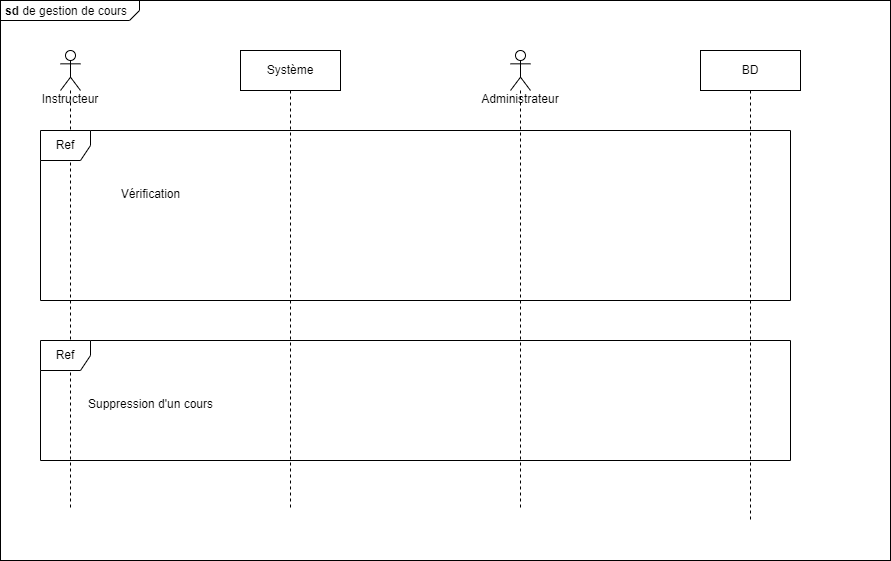

The diagram above was exported from draw.io. Its source (the exported page's mxGraphModel, read from the mxfile embedded in the PNG):
<mxGraphModel dx="1941" dy="559" grid="1" gridSize="10" guides="1" tooltips="1" connect="1" arrows="1" fold="1" page="1" pageScale="1" pageWidth="827" pageHeight="1169" math="0" shadow="0">
  <root>
    <mxCell id="0" />
    <mxCell id="1" parent="0" />
    <mxCell id="3lW_DVcxYsvzPdqhgk_9-1" value="&lt;p style=&quot;margin:0px;margin-top:4px;margin-left:5px;text-align:left;&quot;&gt;&lt;b&gt;sd&lt;/b&gt;&amp;nbsp;de gestion de cours&lt;/p&gt;" style="html=1;shape=mxgraph.sysml.package;overflow=fill;labelX=139;align=left;spacingLeft=5;verticalAlign=top;spacingTop=-3;" vertex="1" parent="1">
      <mxGeometry x="-90" y="20" width="890" height="560" as="geometry" />
    </mxCell>
    <mxCell id="3lW_DVcxYsvzPdqhgk_9-2" value="&lt;br&gt;&lt;br&gt;&lt;br&gt;&lt;br&gt;Instructeur" style="shape=umlLifeline;perimeter=lifelinePerimeter;whiteSpace=wrap;html=1;container=1;dropTarget=0;collapsible=0;recursiveResize=0;outlineConnect=0;portConstraint=eastwest;newEdgeStyle={&quot;edgeStyle&quot;:&quot;elbowEdgeStyle&quot;,&quot;elbow&quot;:&quot;vertical&quot;,&quot;curved&quot;:0,&quot;rounded&quot;:0};participant=umlActor;" vertex="1" parent="1">
      <mxGeometry x="-30" y="70" width="20" height="460" as="geometry" />
    </mxCell>
    <mxCell id="3lW_DVcxYsvzPdqhgk_9-3" value="Système" style="shape=umlLifeline;perimeter=lifelinePerimeter;whiteSpace=wrap;html=1;container=1;dropTarget=0;collapsible=0;recursiveResize=0;outlineConnect=0;portConstraint=eastwest;newEdgeStyle={&quot;edgeStyle&quot;:&quot;elbowEdgeStyle&quot;,&quot;elbow&quot;:&quot;vertical&quot;,&quot;curved&quot;:0,&quot;rounded&quot;:0};" vertex="1" parent="1">
      <mxGeometry x="150" y="70" width="100" height="460" as="geometry" />
    </mxCell>
    <mxCell id="3lW_DVcxYsvzPdqhgk_9-4" value="BD" style="shape=umlLifeline;perimeter=lifelinePerimeter;whiteSpace=wrap;html=1;container=1;dropTarget=0;collapsible=0;recursiveResize=0;outlineConnect=0;portConstraint=eastwest;newEdgeStyle={&quot;edgeStyle&quot;:&quot;elbowEdgeStyle&quot;,&quot;elbow&quot;:&quot;vertical&quot;,&quot;curved&quot;:0,&quot;rounded&quot;:0};" vertex="1" parent="1">
      <mxGeometry x="610" y="70" width="100" height="470" as="geometry" />
    </mxCell>
    <mxCell id="3lW_DVcxYsvzPdqhgk_9-5" value="&lt;br&gt;&lt;br&gt;&lt;br&gt;&lt;br&gt;Administrateur" style="shape=umlLifeline;perimeter=lifelinePerimeter;whiteSpace=wrap;html=1;container=1;dropTarget=0;collapsible=0;recursiveResize=0;outlineConnect=0;portConstraint=eastwest;newEdgeStyle={&quot;edgeStyle&quot;:&quot;elbowEdgeStyle&quot;,&quot;elbow&quot;:&quot;vertical&quot;,&quot;curved&quot;:0,&quot;rounded&quot;:0};participant=umlActor;" vertex="1" parent="1">
      <mxGeometry x="420" y="70" width="20" height="460" as="geometry" />
    </mxCell>
    <mxCell id="3lW_DVcxYsvzPdqhgk_9-6" value="Ref" style="shape=umlFrame;whiteSpace=wrap;html=1;pointerEvents=0;recursiveResize=0;container=1;collapsible=0;width=50;" vertex="1" parent="1">
      <mxGeometry x="-50" y="150" width="750" height="170" as="geometry" />
    </mxCell>
    <mxCell id="3lW_DVcxYsvzPdqhgk_9-7" value="Vérification" style="text;align=center;html=1;" vertex="1" parent="3lW_DVcxYsvzPdqhgk_9-6">
      <mxGeometry width="100" height="20" relative="1" as="geometry">
        <mxPoint x="60" y="50" as="offset" />
      </mxGeometry>
    </mxCell>
    <mxCell id="3lW_DVcxYsvzPdqhgk_9-8" value="Ref" style="shape=umlFrame;whiteSpace=wrap;html=1;pointerEvents=0;recursiveResize=0;container=1;collapsible=0;width=50;" vertex="1" parent="1">
      <mxGeometry x="-50" y="360" width="750" height="120" as="geometry" />
    </mxCell>
    <mxCell id="3lW_DVcxYsvzPdqhgk_9-9" value="Suppression d'un cours" style="text;align=center;html=1;" vertex="1" parent="3lW_DVcxYsvzPdqhgk_9-8">
      <mxGeometry width="100" height="20" relative="1" as="geometry">
        <mxPoint x="60" y="50" as="offset" />
      </mxGeometry>
    </mxCell>
  </root>
</mxGraphModel>